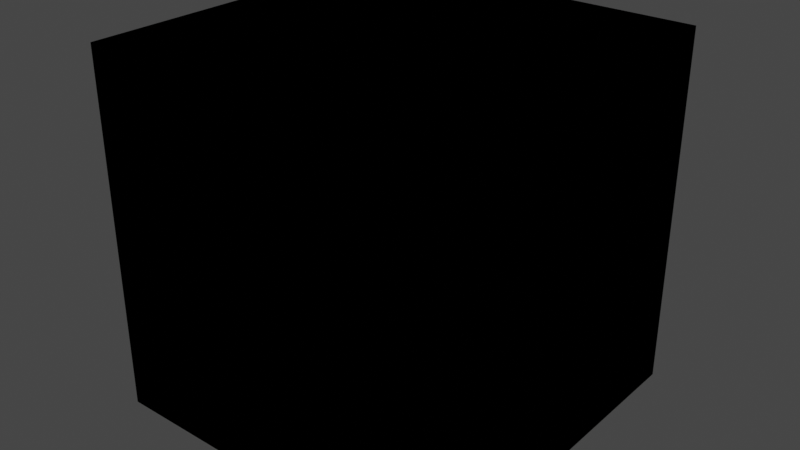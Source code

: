 # Source: VALORANT_Agent.blend  (saved by Blender 4.0.36; exported with 4.5.12 LTS)
import bpy
from mathutils import Matrix  # noqa: F401  (used for matrix-valued properties, if any)

bpy.ops.wm.read_factory_settings(use_empty=True)
scene = bpy.context.scene
scene.name = 'Scene'

# ---- collections
col_collection = bpy.data.collections.new('Collection'); scene.collection.children.link(col_collection)

# ---- images (referenced by path relative to the original .blend; pixels are not part of the script)
import os
ASSET_DIR = os.environ.get("B2B_ASSET_DIR", "")  # directory of the original .blend (textures are referenced by path, not embedded)
HERE = os.path.dirname(os.path.abspath(__file__))  # packed textures are extracted next to this script under _unpacked/

def load_image(name, relpath, width, height, colorspace="sRGB"):
    """Load a texture the original file referenced (path relative to the .blend, or extracted next to this script)."""
    p = next((c for c in (os.path.join(HERE, relpath), os.path.join(ASSET_DIR, relpath)) if relpath and os.path.exists(c)), "")
    if p:
        img = bpy.data.images.load(p, check_existing=True)
        img.name = name
    else:  # same state as the original file: an image datablock whose file is absent (Cycles renders it pink)
        img = bpy.data.images.new(name, width, height)
        img.source = "FILE"
        img.filepath = "//" + (relpath or name)
    img.colorspace_settings.name = colorspace
    return img
img_tp_core_eye_df_png = load_image('TP_Core_Eye_DF.png', '_unpacked/TP_Core_Eye_DF.e69f55e0.png', 512, 256, 'sRGB')

# ---- materials (node trees are filled in below, after node groups)
mat_material = bpy.data.materials.new('Material')

# ---- node groups
ng_3p_eyeoverlay_mat = bpy.data.node_groups.new('3P_EyeOverlay_Mat', 'ShaderNodeTree')
_s = ng_3p_eyeoverlay_mat.interface.new_socket(name='BSDF', in_out='OUTPUT', socket_type='NodeSocketShader')
_s = ng_3p_eyeoverlay_mat.interface.new_socket(name='NEEDS "ALPHA HASHED" BLENDMODE', in_out='INPUT', socket_type='NodeSocketFloat')
_s.default_value = 1.0
_s.min_value = 0.0
_s.max_value = 1.0
_s = ng_3p_eyeoverlay_mat.interface.new_socket(name='OverlayTexture', in_out='INPUT', socket_type='NodeSocketColor')
_s.default_value = (0.8, 0.8, 0.8, 1.0)
_s = ng_3p_eyeoverlay_mat.interface.new_socket(name='OverlayTextureAlpha', in_out='INPUT', socket_type='NodeSocketFloat')
_s.subtype = 'FACTOR'
_s.default_value = 1.0
_s.min_value = 0.0
_s.max_value = 1.0
_N = ng_3p_eyeoverlay_mat.nodes; _L = ng_3p_eyeoverlay_mat.links
n0 = _N.new('ShaderNodeBsdfPrincipled'); n0.name = 'Principled BSDF'; n0.location = (283, 47)
n0.distribution = 'GGX'
n0.subsurface_method = 'RANDOM_WALK_SKIN'
n0.inputs[3].default_value = 1.45
n0.inputs[27].default_value = (0.0, 0.0, 0.0, 1.0)
n0.inputs[28].default_value = 1.0
n1 = _N.new('NodeGroupInput'); n1.name = 'Group Input'; n1.location = (-487, -12)
n2 = _N.new('ShaderNodeTexImage'); n2.name = 'Image Texture.001'; n2.location = (-259, -55)
n2.width = 241
n2.image = img_tp_core_eye_df_png
n3 = _N.new('NodeGroupOutput'); n3.name = 'Group Output'; n3.location = (642, 38)
_L.new(n0.outputs[0], n3.inputs[0])
_L.new(n2.outputs[0], n0.inputs[0])
_L.new(n2.outputs[1], n0.inputs[4])
n3.is_active_output = True
ng_3p_character_mat_v5 = bpy.data.node_groups.new('3P_Character_Mat_V5', 'ShaderNodeTree')
_s = ng_3p_character_mat_v5.interface.new_socket(name='BSDF', in_out='OUTPUT', socket_type='NodeSocketShader')
_s = ng_3p_character_mat_v5.interface.new_socket(name='Albedo', in_out='INPUT', socket_type='NodeSocketColor')
_s.default_value = (0.03689, 0.0356, 0.03689, 1.0)
_s = ng_3p_character_mat_v5.interface.new_socket(name='MRAE', in_out='INPUT', socket_type='NodeSocketColor')
_s.default_value = (0.0, 0.2122, 0.5089, 1.0)
_s = ng_3p_character_mat_v5.interface.new_socket(name='Normal', in_out='INPUT', socket_type='NodeSocketColor')
_s.default_value = (0.5029, 0.5029, 1.0, 1.0)
_s = ng_3p_character_mat_v5.interface.new_socket(name='Normal Intensity', in_out='INPUT', socket_type='NodeSocketFloat')
_s.default_value = 1.0
_s.min_value = 0.0
_s.max_value = 10.0
_s = ng_3p_character_mat_v5.interface.new_socket(name='Decal Color Texture', in_out='INPUT', socket_type='NodeSocketColor')
_s.default_value = (0.03689, 0.0356, 0.03689, 1.0)
_s = ng_3p_character_mat_v5.interface.new_socket(name='Decal Mask Texture', in_out='INPUT', socket_type='NodeSocketFloat')
_s = ng_3p_character_mat_v5.interface.new_socket(name='Decal MRAE Texture', in_out='INPUT', socket_type='NodeSocketColor')
_s.default_value = (0.0, 0.2122, 0.5089, 1.0)
_s = ng_3p_character_mat_v5.interface.new_socket(name='Decal Normal Texture', in_out='INPUT', socket_type='NodeSocketColor')
_s.default_value = (0.5029, 0.5029, 1.0, 1.0)
_s = ng_3p_character_mat_v5.interface.new_socket(name='Decal Color', in_out='INPUT', socket_type='NodeSocketColor')
_s.default_value = (0.03689, 0.0356, 0.03689, 1.0)
_s = ng_3p_character_mat_v5.interface.new_socket(name='Subsurface Intensity', in_out='INPUT', socket_type='NodeSocketFloat')
_s.default_value = 0.025
_s = ng_3p_character_mat_v5.interface.new_socket(name='Skin Undercolor', in_out='INPUT', socket_type='NodeSocketColor')
_s.default_value = (1.0, 0.4735, 0.3095, 0.0)
_s = ng_3p_character_mat_v5.interface.new_socket(name='Fresnel Tint', in_out='INPUT', socket_type='NodeSocketColor')
_s.default_value = (1.0, 1.0, 1.0, 1.0)
_s = ng_3p_character_mat_v5.interface.new_socket(name='Fresnel Enemy Tint', in_out='INPUT', socket_type='NodeSocketColor')
_s.default_value = (1.0, 0.02519, 0.0, 1.0)
_s = ng_3p_character_mat_v5.interface.new_socket(name='Fresnel Ally Tint', in_out='INPUT', socket_type='NodeSocketColor')
_s.default_value = (0.4233, 0.6105, 0.6172, 1.0)
_s = ng_3p_character_mat_v5.interface.new_socket(name='Fresnel Off / On', in_out='INPUT', socket_type='NodeSocketFloat')
_s.min_value = 0.0
_s.max_value = 1.0
_s = ng_3p_character_mat_v5.interface.new_socket(name='Fresnel Enemy / Ally', in_out='INPUT', socket_type='NodeSocketFloat')
_s.min_value = 0.0
_s.max_value = 1.0
_N = ng_3p_character_mat_v5.nodes; _L = ng_3p_character_mat_v5.links
n0 = _N.new('ShaderNodeMath'); n0.name = 'Math.003'; n0.location = (87, -374)
n0.hide = True
n0.inputs[1].default_value = 0.46
n1 = _N.new('ShaderNodeClamp'); n1.name = 'Clamp.001'; n1.location = (-113, -365)
n1.hide = True
n1.inputs[2].default_value = 0.54
n2 = _N.new('ShaderNodeClamp'); n2.name = 'Clamp'; n2.location = (-200, -472)
n2.hide = True
n2.inputs[1].default_value = 0.54
n3 = _N.new('ShaderNodeSeparateColor'); n3.name = 'Separate Color'; n3.location = (-333, -206)
n4 = _N.new('ShaderNodeSeparateColor'); n4.name = 'Separate Color.003'; n4.location = (-355, -380)
n4.hide = True
n5 = _N.new('ShaderNodeMath'); n5.name = 'Math.006'; n5.location = (413, -281)
n5.hide = True
n5.operation = 'SUBTRACT'
n5.use_clamp = True
n5.inputs[0].default_value = 1.0
n6 = _N.new('ShaderNodeGamma'); n6.name = 'Gamma'; n6.location = (-511, -327)
n6.hide = True
n6.inputs[1].default_value = 2.2
n7 = _N.new('ShaderNodeMix'); n7.name = 'Mix.002'; n7.location = (-1337, -489)
n7.width = 154
n7.hide = True
n7.data_type = 'RGBA'
n8 = _N.new('ShaderNodeMix'); n8.name = 'Mix.007'; n8.location = (-886, -435)
n8.width = 154
n8.hide = True
n8.data_type = 'RGBA'
n8.inputs[6].default_value = (0.0, 0.0, 0.0, 1.0)
n9 = _N.new('ShaderNodeMix'); n9.name = 'Mix.008'; n9.location = (-835, -496)
n9.width = 154
n9.hide = True
n9.data_type = 'RGBA'
n9.inputs[6].default_value = (0.0, 0.0, 0.0, 1.0)
n10 = _N.new('ShaderNodeNormalMap'); n10.name = 'Normal Map'; n10.location = (664, -612)
n10.hide = True
n11 = _N.new('ShaderNodeRGBCurve'); n11.name = 'RGB Curves'; n11.location = (-1, -641)
n11.hide = True
_c = n11.mapping.curves[1]
while len(_c.points) > 2: _c.points.remove(_c.points[-1])
_c.points[0].location = (0.0, 1.0); _c.points[0].handle_type = 'AUTO'
_c.points[1].location = (1.0, 0.0); _c.points[1].handle_type = 'AUTO'
n11.mapping.update()
n12 = _N.new('ShaderNodeVertexColor'); n12.name = 'Color Attribute'; n12.location = (-1524, -1226)
n12.layer_name = 'PSKVTXCOL_0'
n13 = _N.new('ShaderNodeFresnel'); n13.name = 'Fresnel'; n13.location = (-1351, -918)
n13.inputs[0].default_value = 1.09
n14 = _N.new('ShaderNodeSeparateColor'); n14.name = 'Separate Color.001'; n14.location = (-1371, -1127)
n15 = _N.new('ShaderNodeMix'); n15.name = 'Mix.003'; n15.location = (-1145, -959)
n15.width = 154
n15.hide = True
n15.data_type = 'RGBA'
n15.inputs[6].default_value = (0.0, 0.0, 0.0, 1.0)
n16 = _N.new('ShaderNodeMath'); n16.name = 'Math.005'; n16.location = (-908, -859)
n16.operation = 'MULTIPLY'
n16.inputs[1].default_value = 15.0
n17 = _N.new('ShaderNodeMix'); n17.name = 'Mix.006'; n17.location = (-498, -872)
n17.width = 154
n17.hide = True
n17.data_type = 'RGBA'
n17.blend_type = 'MULTIPLY'
n17.inputs[0].default_value = 1.0
n18 = _N.new('ShaderNodeMix'); n18.name = 'Mix.005'; n18.location = (-911, -802)
n18.width = 154
n18.hide = True
n18.data_type = 'RGBA'
n18.blend_type = 'MULTIPLY'
n19 = _N.new('ShaderNodeMix'); n19.name = 'Mix.009'; n19.location = (-272, -847)
n19.width = 154
n19.hide = True
n19.data_type = 'RGBA'
n19.blend_type = 'MULTIPLY'
n19.inputs[0].default_value = 1.0
n20 = _N.new('ShaderNodeMix'); n20.name = 'Mix.010'; n20.location = (43, -821)
n20.width = 154
n20.hide = True
n20.data_type = 'RGBA'
n20.blend_type = 'MULTIPLY'
n20.inputs[0].default_value = 1.0
n21 = _N.new('ShaderNodeMix'); n21.name = 'Mix'; n21.location = (-1264, -74)
n21.hide = True
n21.data_type = 'RGBA'
n21.blend_type = 'MULTIPLY'
n21.inputs[0].default_value = 1.0
n22 = _N.new('ShaderNodeMix'); n22.name = 'Mix.004'; n22.location = (-784, -63)
n22.hide = True
n22.data_type = 'RGBA'
n23 = _N.new('ShaderNodeBsdfPrincipled'); n23.name = 'Principled BSDF'; n23.location = (959, 51)
n23.distribution = 'GGX'
n23.subsurface_method = 'RANDOM_WALK_SKIN'
n23.inputs[3].default_value = 1.45
n23.inputs[8].default_value = 1.0
n23.inputs[9].default_value = (0.5, 0.1, 0.05)
n23.inputs[28].default_value = 1.5
n24 = _N.new('NodeGroupOutput'); n24.name = 'Group Output'; n24.location = (1234, 51)
n25 = _N.new('ShaderNodeMix'); n25.name = 'Mix.013'; n25.location = (413, -56)
n25.hide = True
n25.data_type = 'RGBA'
n25.blend_type = 'MULTIPLY'
n25.inputs[0].default_value = 1.0
n26 = _N.new('ShaderNodeMath'); n26.name = 'Math.007'; n26.location = (645, -284)
n26.hide = True
n26.operation = 'MULTIPLY'
n26.use_clamp = True
n26.inputs[1].default_value = 0.75
n27 = _N.new('ShaderNodeSeparateColor'); n27.name = 'Separate Color.002'; n27.location = (-1490, -417)
n27.hide = True
n28 = _N.new('ShaderNodeMath'); n28.name = 'Math'; n28.location = (-1315, -396)
n28.hide = True
n28.operation = 'MULTIPLY'
n28.inputs[1].default_value = 5.0
n29 = _N.new('ShaderNodeMath'); n29.name = 'Math.002'; n29.location = (-1318, -436)
n29.hide = True
n29.operation = 'MULTIPLY'
n29.inputs[1].default_value = 5.0
n30 = _N.new('ShaderNodeCombineColor'); n30.name = 'Combine Color'; n30.location = (-1145, -415)
n30.hide = True
n31 = _N.new('ShaderNodeMix'); n31.name = 'Mix.001'; n31.location = (-946, -312)
n31.width = 154
n31.hide = True
n31.data_type = 'RGBA'
n32 = _N.new('ShaderNodeMath'); n32.name = 'Math.001'; n32.location = (35, -478)
n32.hide = True
n32.operation = 'SUBTRACT'
n32.inputs[1].default_value = 0.54
n33 = _N.new('ShaderNodeMix'); n33.name = 'Mix.011'; n33.location = (387, -399)
n33.width = 154
n33.hide = True
n33.data_type = 'RGBA'
n33.blend_type = 'MULTIPLY'
n33.inputs[0].default_value = 1.0
n34 = _N.new('ShaderNodeMix'); n34.name = 'Mix.012'; n34.location = (679, -463)
n34.width = 154
n34.hide = True
n34.data_type = 'RGBA'
n34.blend_type = 'ADD'
n34.inputs[0].default_value = 1.0
n35 = _N.new('NodeGroupInput'); n35.name = 'Group Input'; n35.location = (-1665, -261)
n36 = _N.new('ShaderNodeMix'); n36.name = 'Mix.014'; n36.location = (789, -69)
n36.data_type = 'RGBA'
_L.new(n35.outputs[3], n10.inputs[0])
_L.new(n11.outputs[0], n10.inputs[1])
_L.new(n12.outputs[0], n14.inputs[0])
_L.new(n35.outputs[6], n27.inputs[0])
_L.new(n27.outputs[0], n28.inputs[0])
_L.new(n27.outputs[2], n29.inputs[0])
_L.new(n28.outputs[0], n30.inputs[0])
_L.new(n27.outputs[1], n30.inputs[1])
_L.new(n29.outputs[0], n30.inputs[2])
_L.new(n6.outputs[0], n3.inputs[0])
_L.new(n4.outputs[1], n2.inputs[0])
_L.new(n2.outputs[0], n32.inputs[0])
_L.new(n4.outputs[1], n1.inputs[0])
_L.new(n1.outputs[0], n0.inputs[0])
_L.new(n3.outputs[2], n5.inputs[1])
_L.new(n5.outputs[0], n26.inputs[0])
_L.new(n35.outputs[4], n21.inputs[6])
_L.new(n35.outputs[8], n21.inputs[7])
_L.new(n21.outputs[2], n22.inputs[7])
_L.new(n35.outputs[0], n22.inputs[6])
_L.new(n35.outputs[5], n22.inputs[0])
_L.new(n35.outputs[1], n31.inputs[6])
_L.new(n30.outputs[0], n31.inputs[7])
_L.new(n35.outputs[5], n31.inputs[0])
_L.new(n31.outputs[2], n6.inputs[0])
_L.new(n31.outputs[2], n4.inputs[0])
_L.new(n35.outputs[5], n7.inputs[0])
_L.new(n35.outputs[7], n7.inputs[7])
_L.new(n35.outputs[2], n7.inputs[6])
_L.new(n7.outputs[2], n11.inputs[1])
_L.new(n13.outputs[0], n15.inputs[7])
_L.new(n14.outputs[0], n15.inputs[0])
_L.new(n15.outputs[2], n16.inputs[0])
_L.new(n35.outputs[15], n18.inputs[0])
_L.new(n35.outputs[12], n18.inputs[6])
_L.new(n35.outputs[13], n18.inputs[7])
_L.new(n16.outputs[0], n17.inputs[6])
_L.new(n18.outputs[2], n17.inputs[7])
_L.new(n14.outputs[1], n8.inputs[0])
_L.new(n14.outputs[1], n9.inputs[0])
_L.new(n35.outputs[10], n9.inputs[7])
_L.new(n35.outputs[9], n8.inputs[7])
_L.new(n17.outputs[2], n19.inputs[7])
_L.new(n35.outputs[14], n19.inputs[6])
_L.new(n35.outputs[11], n20.inputs[6])
_L.new(n19.outputs[2], n20.inputs[7])
_L.new(n22.outputs[2], n33.inputs[6])
_L.new(n20.outputs[2], n34.inputs[7])
_L.new(n33.outputs[2], n34.inputs[6])
_L.new(n0.outputs[0], n25.inputs[7])
_L.new(n22.outputs[2], n25.inputs[6])
_L.new(n10.outputs[0], n23.inputs[5])
_L.new(n34.outputs[2], n23.inputs[27])
_L.new(n3.outputs[2], n23.inputs[2])
_L.new(n26.outputs[0], n23.inputs[13])
_L.new(n3.outputs[0], n23.inputs[1])
_L.new(n23.outputs[0], n24.inputs[0])
_L.new(n32.outputs[0], n33.inputs[7])
_L.new(n25.outputs[2], n36.inputs[6])
_L.new(n9.outputs[2], n36.inputs[7])
_L.new(n8.outputs[2], n36.inputs[0])
_L.new(n8.outputs[2], n23.inputs[10])
_L.new(n36.outputs[2], n23.inputs[0])
n24.is_active_output = True

# ---- material node trees
mat_material.use_nodes = True; mat_material.node_tree.nodes.clear()
_N = mat_material.node_tree.nodes; _L = mat_material.node_tree.links
n0 = _N.new('ShaderNodeOutputMaterial'); n0.name = 'Material Output'; n0.location = (425, 275)
n1 = _N.new('ShaderNodeGroup'); n1.name = 'Group.001'; n1.location = (-157, 252)
n1.width = 200
n1.node_tree = ng_3p_eyeoverlay_mat
n1.inputs[0].default_value = 1.0
n1.inputs[1].default_value = (0.8, 0.8, 0.8, 1.0)
n1.inputs[2].default_value = 1.0
n2 = _N.new('ShaderNodeGroup'); n2.name = 'Group'; n2.location = (103, 251)
n2.node_tree = ng_3p_character_mat_v5
n2.inputs[0].default_value = (0.03689, 0.0356, 0.03689, 1.0)
n2.inputs[1].default_value = (0.0, 0.2122, 0.5089, 1.0)
n2.inputs[2].default_value = (0.5029, 0.5029, 1.0, 1.0)
n2.inputs[3].default_value = 1.0
n2.inputs[4].default_value = (0.03689, 0.0356, 0.03689, 1.0)
n2.inputs[5].default_value = 0.0
n2.inputs[6].default_value = (0.0, 0.2122, 0.5089, 1.0)
n2.inputs[7].default_value = (0.5029, 0.5029, 1.0, 1.0)
n2.inputs[8].default_value = (0.03689, 0.0356, 0.03689, 1.0)
n2.inputs[9].default_value = 0.015
n2.inputs[10].default_value = (1.0, 0.4735, 0.3095, 0.0)
n2.inputs[11].default_value = (1.0, 1.0, 1.0, 1.0)
n2.inputs[12].default_value = (1.0, 0.02519, 0.0, 1.0)
n2.inputs[13].default_value = (0.4233, 0.6105, 0.6172, 1.0)
n2.inputs[14].default_value = 0.0
n2.inputs[15].default_value = 0.0
n0.is_active_output = True

# ---- world
world_world = bpy.data.worlds.new('World'); scene.world = world_world
world_world.use_nodes = True; world_world.node_tree.nodes.clear()
_N = world_world.node_tree.nodes; _L = world_world.node_tree.links
n0 = _N.new('ShaderNodeOutputWorld'); n0.name = 'World Output'; n0.location = (300, 300)
n1 = _N.new('ShaderNodeBackground'); n1.name = 'Background'; n1.location = (10, 300)
n1.inputs[0].default_value = (0.05088, 0.05088, 0.05088, 1.0)
_L.new(n1.outputs[0], n0.inputs[0])
n0.is_active_output = True
world_world.color = (0.05088, 0.05088, 0.05088)
world_world.use_sun_shadow = False
world_world.sun_shadow_jitter_overblur = 0.0

# ---- meshes
me_cube = bpy.data.meshes.new('Cube')
me_cube.from_pydata([(-1.0, -1.0, -1.0), (-1.0, -1.0, 1.0), (-1.0, 1.0, -1.0), (-1.0, 1.0, 1.0), (1.0, -1.0, -1.0), (1.0, -1.0, 1.0), (1.0, 1.0, -1.0), (1.0, 1.0, 1.0)], [], [(0, 1, 3, 2), (2, 3, 7, 6), (6, 7, 5, 4), (4, 5, 1, 0), (2, 6, 4, 0), (7, 3, 1, 5)])
_uv = me_cube.uv_layers.new(name='UVMap')
_uv.uv.foreach_set('vector', [0.375, 0.0, 0.625, 0.0, 0.625, 0.25, 0.375, 0.25, 0.375, 0.25, 0.625, 0.25, 0.625, 0.5, 0.375, 0.5, 0.375, 0.5, 0.625, 0.5, 0.625, 0.75, 0.375, 0.75, 0.375, 0.75, 0.625, 0.75, 0.625, 1.0, 0.375, 1.0, 0.125, 0.5, 0.375, 0.5, 0.375, 0.75, 0.125, 0.75, 0.625, 0.5, 0.875, 0.5, 0.875, 0.75, 0.625, 0.75])
me_cube.materials.append(mat_material)
me_cube.update()

# ---- objects
ob_cube = bpy.data.objects.new('Cube', me_cube)

# ---- transforms, parenting, visibility, modifiers, constraints
ob_cube.location = (0.0, 0.0, 0.0)

# ---- collection membership
col_collection.objects.link(ob_cube)

# ---- scene / render settings (as saved in the file)
scene.frame_start = 1; scene.frame_end = 250; scene.frame_set(1)
scene.render.engine = 'BLENDER_EEVEE_NEXT'
scene.cycles.sampling_pattern = 'TABULATED_SOBOL'
scene.cycles.use_light_tree = False
scene.view_settings.view_transform = 'Filmic'
bpy.context.view_layer.update()

# ---- added for rendering (the .blend has no active camera and no usable light): camera, sun
cam_auto = bpy.data.cameras.new('AutoCamera')
cam_auto.lens = 50.0
cam_auto.sensor_width = 36.0
cam_auto.clip_end = 1000.0
ob_auto_camera = bpy.data.objects.new('AutoCamera', cam_auto)
scene.collection.objects.link(ob_auto_camera)
ob_auto_camera.location = (3.20507, -3.84609, 2.56406)
ob_auto_camera.rotation_euler = (1.09748, -7.21219e-08, 0.694738)
scene.camera = ob_auto_camera
light_auto_sun = bpy.data.lights.new('AutoSun', 'SUN')
light_auto_sun.energy = 3.0
light_auto_sun.angle = 0.0523599
ob_auto_sun = bpy.data.objects.new('AutoSun', light_auto_sun)
scene.collection.objects.link(ob_auto_sun)
ob_auto_sun.rotation_euler = (0.872665, 0.174533, 0.523599)
bpy.context.view_layer.update()

